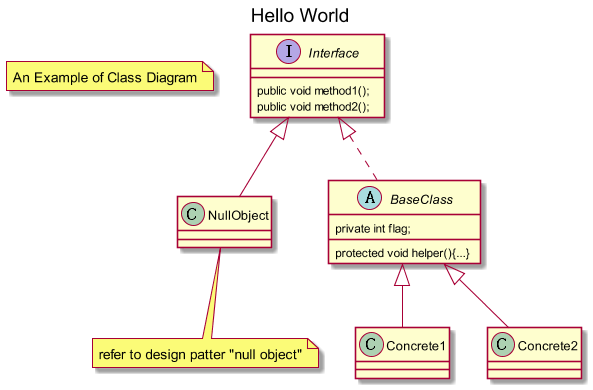

The diagram above was rendered by PlantUML. Its source (embedded in the PNG):
@startuml
title Hello World
scale 600 width
note "An Example of Class Diagram" as NOTE1

interface Interface {
    public void method1();
    public void method2();
}

class NullObject extends Interface
note bottom of NullObject: refer to design patter "null object"

abstract class BaseClass implements Interface {
    private int flag;
    protected void helper(){...}
}

class Concrete1 extends BaseClass
class Concrete2 extends BaseClass
@enduml